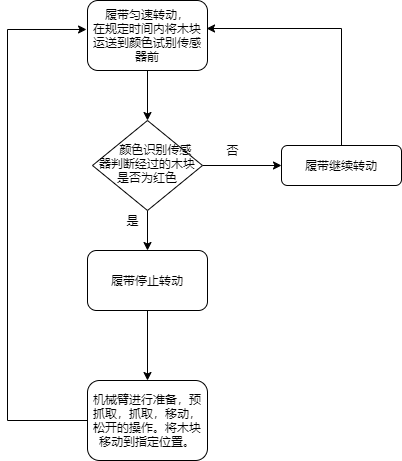

The diagram above was exported from draw.io. Its source (the exported page's mxGraphModel, read from the mxfile embedded in the PNG):
<mxGraphModel dx="766" dy="737" grid="1" gridSize="10" guides="1" tooltips="1" connect="1" arrows="1" fold="1" page="1" pageScale="1" pageWidth="827" pageHeight="1169" math="0" shadow="0">
  <root>
    <mxCell id="WIyWlLk6GJQsqaUBKTNV-0" />
    <mxCell id="WIyWlLk6GJQsqaUBKTNV-1" parent="WIyWlLk6GJQsqaUBKTNV-0" />
    <mxCell id="oTAtCHgaYEG2k8mg8nEh-6" value="" style="edgeStyle=orthogonalEdgeStyle;rounded=0;orthogonalLoop=1;jettySize=auto;html=1;" edge="1" parent="WIyWlLk6GJQsqaUBKTNV-1" source="WIyWlLk6GJQsqaUBKTNV-3" target="WIyWlLk6GJQsqaUBKTNV-6">
      <mxGeometry relative="1" as="geometry" />
    </mxCell>
    <mxCell id="WIyWlLk6GJQsqaUBKTNV-3" value="履带匀速转动，&lt;br&gt;在规定时间内将木块运送到颜色试别传感器前" style="rounded=1;whiteSpace=wrap;html=1;fontSize=12;glass=0;strokeWidth=1;shadow=0;" parent="WIyWlLk6GJQsqaUBKTNV-1" vertex="1">
      <mxGeometry x="160" y="50" width="120" height="70" as="geometry" />
    </mxCell>
    <mxCell id="oTAtCHgaYEG2k8mg8nEh-5" value="" style="edgeStyle=orthogonalEdgeStyle;rounded=0;orthogonalLoop=1;jettySize=auto;html=1;" edge="1" parent="WIyWlLk6GJQsqaUBKTNV-1" source="WIyWlLk6GJQsqaUBKTNV-6" target="oTAtCHgaYEG2k8mg8nEh-0">
      <mxGeometry relative="1" as="geometry" />
    </mxCell>
    <mxCell id="oTAtCHgaYEG2k8mg8nEh-7" value="" style="edgeStyle=orthogonalEdgeStyle;rounded=0;orthogonalLoop=1;jettySize=auto;html=1;" edge="1" parent="WIyWlLk6GJQsqaUBKTNV-1" source="WIyWlLk6GJQsqaUBKTNV-6" target="WIyWlLk6GJQsqaUBKTNV-7">
      <mxGeometry relative="1" as="geometry" />
    </mxCell>
    <mxCell id="WIyWlLk6GJQsqaUBKTNV-6" value="&amp;nbsp; &amp;nbsp; &amp;nbsp;颜色识别传感器判断经过的木块是否为红色" style="rhombus;whiteSpace=wrap;html=1;shadow=0;fontFamily=Helvetica;fontSize=12;align=center;strokeWidth=1;spacing=6;spacingTop=-4;" parent="WIyWlLk6GJQsqaUBKTNV-1" vertex="1">
      <mxGeometry x="165" y="170" width="110" height="90" as="geometry" />
    </mxCell>
    <mxCell id="oTAtCHgaYEG2k8mg8nEh-25" style="rounded=0;orthogonalLoop=1;jettySize=auto;html=1;exitX=0.5;exitY=0;exitDx=0;exitDy=0;edgeStyle=orthogonalEdgeStyle;entryX=0.992;entryY=0.4;entryDx=0;entryDy=0;entryPerimeter=0;" edge="1" parent="WIyWlLk6GJQsqaUBKTNV-1" source="WIyWlLk6GJQsqaUBKTNV-7" target="WIyWlLk6GJQsqaUBKTNV-3">
      <mxGeometry relative="1" as="geometry">
        <mxPoint x="414" y="80" as="targetPoint" />
      </mxGeometry>
    </mxCell>
    <mxCell id="WIyWlLk6GJQsqaUBKTNV-7" value="履带继续转动" style="rounded=1;whiteSpace=wrap;html=1;fontSize=12;glass=0;strokeWidth=1;shadow=0;" parent="WIyWlLk6GJQsqaUBKTNV-1" vertex="1">
      <mxGeometry x="354" y="195" width="120" height="40" as="geometry" />
    </mxCell>
    <mxCell id="oTAtCHgaYEG2k8mg8nEh-14" style="edgeStyle=orthogonalEdgeStyle;rounded=0;orthogonalLoop=1;jettySize=auto;html=1;exitX=0;exitY=0.5;exitDx=0;exitDy=0;entryX=-0.008;entryY=0.414;entryDx=0;entryDy=0;entryPerimeter=0;" edge="1" parent="WIyWlLk6GJQsqaUBKTNV-1" source="WIyWlLk6GJQsqaUBKTNV-11" target="WIyWlLk6GJQsqaUBKTNV-3">
      <mxGeometry relative="1" as="geometry">
        <mxPoint x="80" y="80" as="targetPoint" />
        <Array as="points">
          <mxPoint x="80" y="470" />
          <mxPoint x="80" y="79" />
        </Array>
      </mxGeometry>
    </mxCell>
    <mxCell id="WIyWlLk6GJQsqaUBKTNV-11" value="机械臂进行准备，预抓取，抓取，移动，松开的操作。将木块移动到指定位置。" style="rounded=1;whiteSpace=wrap;html=1;fontSize=12;glass=0;strokeWidth=1;shadow=0;" parent="WIyWlLk6GJQsqaUBKTNV-1" vertex="1">
      <mxGeometry x="160" y="430" width="120" height="80" as="geometry" />
    </mxCell>
    <mxCell id="oTAtCHgaYEG2k8mg8nEh-8" value="" style="edgeStyle=orthogonalEdgeStyle;rounded=0;orthogonalLoop=1;jettySize=auto;html=1;" edge="1" parent="WIyWlLk6GJQsqaUBKTNV-1" source="oTAtCHgaYEG2k8mg8nEh-0" target="WIyWlLk6GJQsqaUBKTNV-11">
      <mxGeometry relative="1" as="geometry" />
    </mxCell>
    <mxCell id="oTAtCHgaYEG2k8mg8nEh-0" value="履带停止转动" style="rounded=1;whiteSpace=wrap;html=1;" vertex="1" parent="WIyWlLk6GJQsqaUBKTNV-1">
      <mxGeometry x="160" y="300" width="120" height="60" as="geometry" />
    </mxCell>
    <mxCell id="oTAtCHgaYEG2k8mg8nEh-34" value="否" style="text;html=1;align=center;verticalAlign=middle;resizable=0;points=[];autosize=1;strokeColor=none;fillColor=none;" vertex="1" parent="WIyWlLk6GJQsqaUBKTNV-1">
      <mxGeometry x="290" y="190" width="30" height="20" as="geometry" />
    </mxCell>
    <mxCell id="oTAtCHgaYEG2k8mg8nEh-35" value="是" style="text;html=1;align=center;verticalAlign=middle;resizable=0;points=[];autosize=1;strokeColor=none;fillColor=none;" vertex="1" parent="WIyWlLk6GJQsqaUBKTNV-1">
      <mxGeometry x="190" y="260" width="30" height="20" as="geometry" />
    </mxCell>
  </root>
</mxGraphModel>